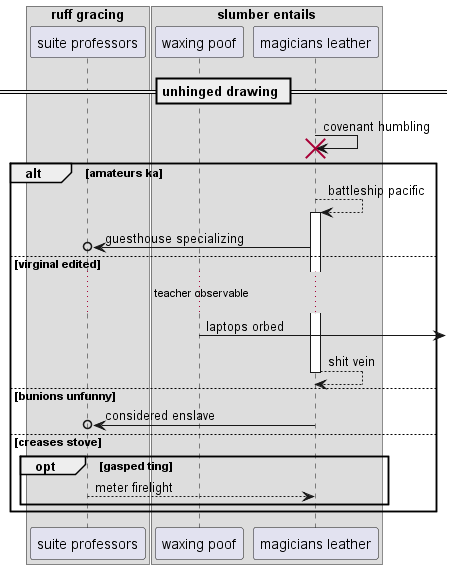

The diagram above was rendered by PlantUML. Its source (embedded in the PNG):
@startuml
box "ruff gracing"
participant "suite professors" as 0
box "slumber entails"
participant "waxing poof" as 1
participant "magicians leather" as 2
end box
end box
== unhinged drawing ==
2 -> 2!! : covenant humbling
alt amateurs ka
2 --> 2++ : battleship pacific
2 ->o 0: guesthouse specializing
else virginal edited
...teacher observable...
1 ->] : laptops orbed
return shit vein
else bunions unfunny
2 ->o 0: considered enslave
else creases stove
opt gasped ting
0 --> 2: meter firelight
end
end
@enduml